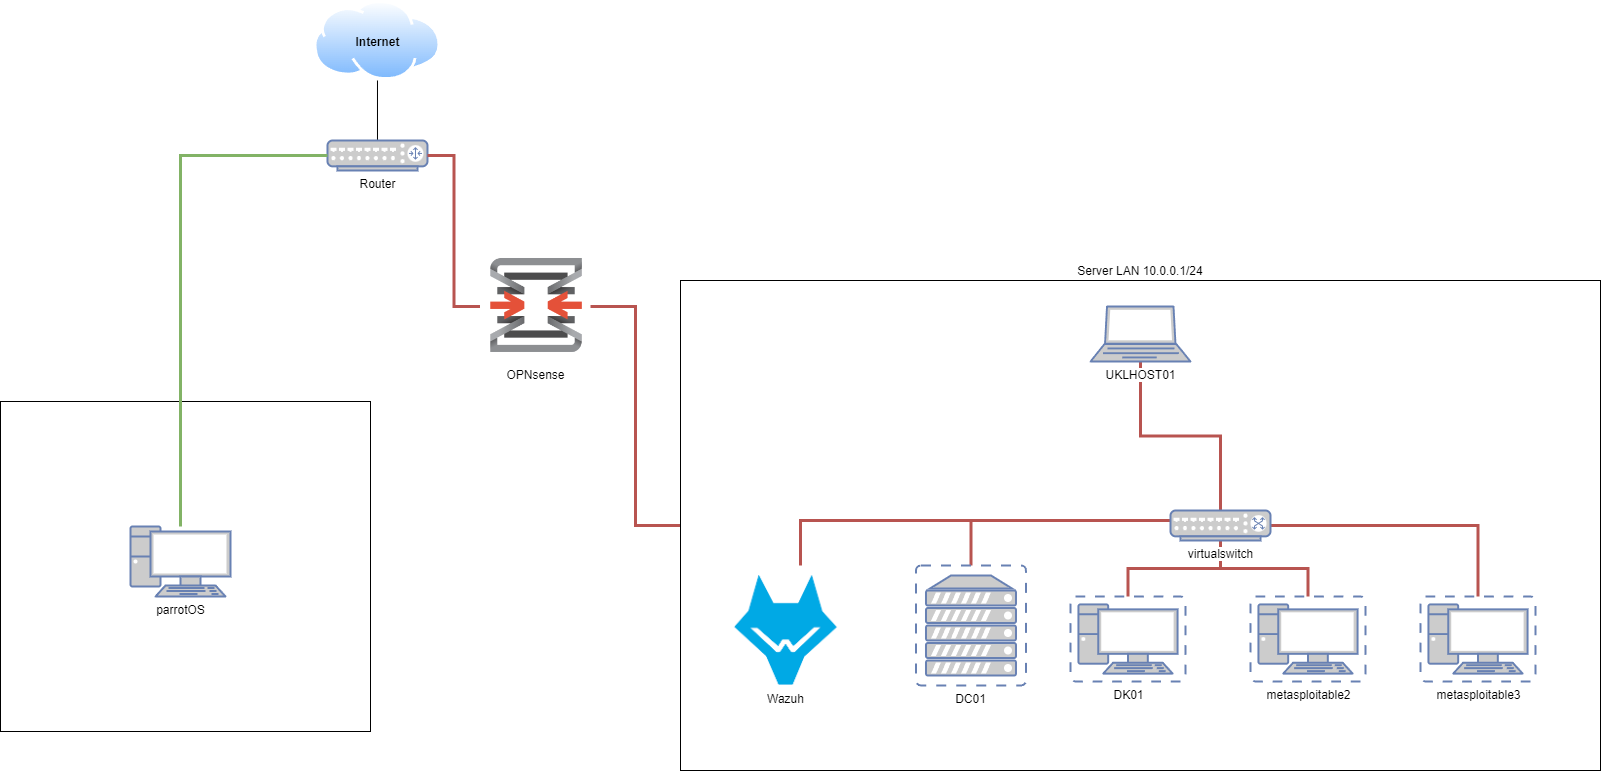

The diagram above was exported from draw.io. Its source (the exported page's mxGraphModel, read from the mxfile embedded in the PNG):
<mxGraphModel dx="1434" dy="746" grid="1" gridSize="10" guides="1" tooltips="1" connect="1" arrows="1" fold="1" page="1" pageScale="1" pageWidth="850" pageHeight="1100" math="0" shadow="0">
  <root>
    <mxCell id="0" />
    <mxCell id="1" parent="0" />
    <mxCell id="NKjzNciw6d-Np8U5m6hd-30" value="" style="rounded=0;whiteSpace=wrap;html=1;" parent="1" vertex="1">
      <mxGeometry x="570" y="441" width="370" height="330" as="geometry" />
    </mxCell>
    <mxCell id="WvSAXj-U3fcKRPUDyH-g-13" style="edgeStyle=orthogonalEdgeStyle;rounded=0;orthogonalLoop=1;jettySize=auto;html=1;fontColor=#ff0000;fillColor=#f8cecc;strokeColor=#b85450;strokeWidth=3;endArrow=none;endFill=0;" parent="1" source="NKjzNciw6d-Np8U5m6hd-19" target="NKjzNciw6d-Np8U5m6hd-21" edge="1">
      <mxGeometry relative="1" as="geometry" />
    </mxCell>
    <mxCell id="NKjzNciw6d-Np8U5m6hd-19" value="&lt;div style=&quot;text-align: justify;&quot;&gt;&lt;span style=&quot;background-color: initial;&quot;&gt;Server LAN 10.0.0.1&lt;/span&gt;&lt;span style=&quot;background-color: initial;&quot;&gt;/24&lt;/span&gt;&lt;/div&gt;" style="rounded=0;whiteSpace=wrap;html=1;labelPosition=center;verticalLabelPosition=top;align=center;verticalAlign=bottom;fontColor=#000000;" parent="1" vertex="1">
      <mxGeometry x="1250" y="320" width="920" height="490" as="geometry" />
    </mxCell>
    <object label="&lt;b&gt;Internet&lt;/b&gt;" Internet="" id="NKjzNciw6d-Np8U5m6hd-1">
      <mxCell style="image;aspect=fixed;perimeter=ellipsePerimeter;html=1;align=center;shadow=0;dashed=0;spacingTop=3;image=img/lib/active_directory/internet_cloud.svg;labelPosition=center;verticalLabelPosition=middle;verticalAlign=middle;labelBackgroundColor=none;" parent="1" vertex="1">
        <mxGeometry x="883.49" y="40" width="126.98" height="80" as="geometry" />
      </mxCell>
    </object>
    <mxCell id="te0PWkE3FjbvZ0Y3AQY4-10" style="edgeStyle=orthogonalEdgeStyle;rounded=0;orthogonalLoop=1;jettySize=auto;html=1;endArrow=none;endFill=0;" parent="1" source="NKjzNciw6d-Np8U5m6hd-3" target="NKjzNciw6d-Np8U5m6hd-1" edge="1">
      <mxGeometry relative="1" as="geometry" />
    </mxCell>
    <mxCell id="NKjzNciw6d-Np8U5m6hd-3" value="Router" style="fontColor=#000000;verticalAlign=top;verticalLabelPosition=bottom;labelPosition=center;align=center;html=1;outlineConnect=0;fillColor=#CCCCCC;strokeColor=#6881B3;gradientColor=none;gradientDirection=north;strokeWidth=2;shape=mxgraph.networks.router;" parent="1" vertex="1">
      <mxGeometry x="896.98" y="180" width="100" height="30" as="geometry" />
    </mxCell>
    <mxCell id="NKjzNciw6d-Np8U5m6hd-12" style="edgeStyle=orthogonalEdgeStyle;rounded=0;orthogonalLoop=1;jettySize=auto;html=1;endArrow=none;endFill=0;fillColor=#d5e8d4;strokeColor=#82b366;strokeWidth=3;" parent="1" source="NKjzNciw6d-Np8U5m6hd-3" target="NKjzNciw6d-Np8U5m6hd-11" edge="1">
      <mxGeometry relative="1" as="geometry">
        <mxPoint x="843" y="483.5" as="sourcePoint" />
      </mxGeometry>
    </mxCell>
    <mxCell id="NKjzNciw6d-Np8U5m6hd-11" value="parrotOS" style="fontColor=#000000;verticalAlign=top;verticalLabelPosition=bottom;labelPosition=center;align=center;html=1;outlineConnect=0;fillColor=#CCCCCC;strokeColor=#6881B3;gradientColor=none;gradientDirection=north;strokeWidth=2;shape=mxgraph.networks.pc;" parent="1" vertex="1">
      <mxGeometry x="700" y="566" width="100" height="70" as="geometry" />
    </mxCell>
    <mxCell id="WvSAXj-U3fcKRPUDyH-g-5" style="edgeStyle=orthogonalEdgeStyle;rounded=0;orthogonalLoop=1;jettySize=auto;html=1;endArrow=none;endFill=0;fillColor=#f8cecc;strokeColor=#b85450;strokeWidth=3;" parent="1" source="NKjzNciw6d-Np8U5m6hd-15" target="NKjzNciw6d-Np8U5m6hd-8" edge="1">
      <mxGeometry relative="1" as="geometry">
        <Array as="points">
          <mxPoint x="1540" y="560" />
        </Array>
      </mxGeometry>
    </mxCell>
    <mxCell id="NKjzNciw6d-Np8U5m6hd-15" value="DC01" style="fontColor=#000000;verticalAlign=top;verticalLabelPosition=bottom;labelPosition=center;align=center;html=1;outlineConnect=0;fillColor=#CCCCCC;strokeColor=#6881B3;gradientColor=none;gradientDirection=north;strokeWidth=2;shape=mxgraph.networks.virtual_server;" parent="1" vertex="1">
      <mxGeometry x="1485.49" y="605" width="110" height="120" as="geometry" />
    </mxCell>
    <mxCell id="WvSAXj-U3fcKRPUDyH-g-11" style="edgeStyle=orthogonalEdgeStyle;rounded=0;orthogonalLoop=1;jettySize=auto;html=1;entryX=0;entryY=0.5;entryDx=0;entryDy=0;entryPerimeter=0;endArrow=none;endFill=0;fillColor=#f8cecc;strokeColor=#b85450;strokeWidth=3;" parent="1" edge="1">
      <mxGeometry relative="1" as="geometry">
        <mxPoint x="1369.9988235294118" y="605.0599999999997" as="sourcePoint" />
        <mxPoint x="1754.94" y="555.0599999999997" as="targetPoint" />
        <Array as="points">
          <mxPoint x="1370" y="560" />
          <mxPoint x="1755" y="560" />
        </Array>
      </mxGeometry>
    </mxCell>
    <mxCell id="NKjzNciw6d-Np8U5m6hd-22" value="Wazuh" style="shape=image;html=1;verticalAlign=top;verticalLabelPosition=bottom;labelBackgroundColor=#ffffff;imageAspect=0;aspect=fixed;image=https://upload.wikimedia.org/wikipedia/commons/6/6c/Wazuh_blue.png;" parent="1" vertex="1">
      <mxGeometry x="1300" y="615" width="110" height="110" as="geometry" />
    </mxCell>
    <mxCell id="te0PWkE3FjbvZ0Y3AQY4-9" style="edgeStyle=orthogonalEdgeStyle;rounded=0;orthogonalLoop=1;jettySize=auto;html=1;entryX=1;entryY=0.5;entryDx=0;entryDy=0;entryPerimeter=0;endArrow=none;endFill=0;fillColor=#f8cecc;strokeColor=#b85450;strokeWidth=3;" parent="1" source="NKjzNciw6d-Np8U5m6hd-21" target="NKjzNciw6d-Np8U5m6hd-3" edge="1">
      <mxGeometry relative="1" as="geometry" />
    </mxCell>
    <mxCell id="NKjzNciw6d-Np8U5m6hd-21" value="OPNsense" style="shape=image;html=1;verticalAlign=top;verticalLabelPosition=bottom;labelBackgroundColor=#ffffff;imageAspect=0;aspect=fixed;image=https://pbs.twimg.com/profile_images/550182897550757888/7Ro0MJbW_400x400.png;" parent="1" vertex="1">
      <mxGeometry x="1050" y="291" width="110" height="110" as="geometry" />
    </mxCell>
    <mxCell id="WvSAXj-U3fcKRPUDyH-g-12" style="edgeStyle=orthogonalEdgeStyle;rounded=0;orthogonalLoop=1;jettySize=auto;html=1;endArrow=none;endFill=0;fillColor=#f8cecc;strokeColor=#b85450;strokeWidth=3;" parent="1" source="NKjzNciw6d-Np8U5m6hd-8" target="NKjzNciw6d-Np8U5m6hd-6" edge="1">
      <mxGeometry relative="1" as="geometry" />
    </mxCell>
    <mxCell id="WvSAXj-U3fcKRPUDyH-g-6" style="edgeStyle=orthogonalEdgeStyle;rounded=0;orthogonalLoop=1;jettySize=auto;html=1;exitX=0.5;exitY=0;exitDx=0;exitDy=0;exitPerimeter=0;entryX=0.5;entryY=1;entryDx=0;entryDy=0;entryPerimeter=0;endArrow=none;endFill=0;fillColor=#f8cecc;strokeColor=#b85450;strokeWidth=3;" parent="1" source="WvSAXj-U3fcKRPUDyH-g-2" target="NKjzNciw6d-Np8U5m6hd-8" edge="1">
      <mxGeometry relative="1" as="geometry" />
    </mxCell>
    <mxCell id="WvSAXj-U3fcKRPUDyH-g-2" value="&lt;font color=&quot;#000000&quot;&gt;DK01&lt;/font&gt;" style="fontColor=#0066CC;verticalAlign=top;verticalLabelPosition=bottom;labelPosition=center;align=center;html=1;outlineConnect=0;fillColor=#CCCCCC;strokeColor=#6881B3;gradientColor=none;gradientDirection=north;strokeWidth=2;shape=mxgraph.networks.virtual_pc;" parent="1" vertex="1">
      <mxGeometry x="1640" y="636" width="115" height="85" as="geometry" />
    </mxCell>
    <mxCell id="WvSAXj-U3fcKRPUDyH-g-10" style="edgeStyle=orthogonalEdgeStyle;rounded=0;orthogonalLoop=1;jettySize=auto;html=1;entryX=0.5;entryY=1;entryDx=0;entryDy=0;entryPerimeter=0;endArrow=none;endFill=0;fillColor=#f8cecc;strokeColor=#b85450;strokeWidth=3;" parent="1" source="WvSAXj-U3fcKRPUDyH-g-3" target="NKjzNciw6d-Np8U5m6hd-8" edge="1">
      <mxGeometry relative="1" as="geometry" />
    </mxCell>
    <mxCell id="WvSAXj-U3fcKRPUDyH-g-3" value="&lt;font color=&quot;#000000&quot;&gt;metasploitable2&lt;/font&gt;" style="fontColor=#0066CC;verticalAlign=top;verticalLabelPosition=bottom;labelPosition=center;align=center;html=1;outlineConnect=0;fillColor=#CCCCCC;strokeColor=#6881B3;gradientColor=none;gradientDirection=north;strokeWidth=2;shape=mxgraph.networks.virtual_pc;" parent="1" vertex="1">
      <mxGeometry x="1820" y="636" width="115" height="85" as="geometry" />
    </mxCell>
    <mxCell id="WvSAXj-U3fcKRPUDyH-g-8" style="edgeStyle=orthogonalEdgeStyle;rounded=0;orthogonalLoop=1;jettySize=auto;html=1;exitX=0.5;exitY=0;exitDx=0;exitDy=0;exitPerimeter=0;entryX=1;entryY=0.5;entryDx=0;entryDy=0;entryPerimeter=0;endArrow=none;endFill=0;fillColor=#f8cecc;strokeColor=#b85450;strokeWidth=3;" parent="1" source="WvSAXj-U3fcKRPUDyH-g-4" target="NKjzNciw6d-Np8U5m6hd-8" edge="1">
      <mxGeometry relative="1" as="geometry" />
    </mxCell>
    <mxCell id="WvSAXj-U3fcKRPUDyH-g-4" value="&lt;font color=&quot;#000000&quot;&gt;metasploitable3&lt;br&gt;&lt;br&gt;&lt;/font&gt;" style="fontColor=#0066CC;verticalAlign=top;verticalLabelPosition=bottom;labelPosition=center;align=center;html=1;outlineConnect=0;fillColor=#CCCCCC;strokeColor=#6881B3;gradientColor=none;gradientDirection=north;strokeWidth=2;shape=mxgraph.networks.virtual_pc;" parent="1" vertex="1">
      <mxGeometry x="1990" y="636" width="115" height="85" as="geometry" />
    </mxCell>
    <mxCell id="NKjzNciw6d-Np8U5m6hd-6" value="UKLHOST01" style="fontColor=#000000;verticalAlign=top;verticalLabelPosition=bottom;labelPosition=center;align=center;html=1;outlineConnect=0;fillColor=#CCCCCC;strokeColor=#6881B3;gradientColor=none;gradientDirection=north;strokeWidth=2;shape=mxgraph.networks.laptop;labelBackgroundColor=default;" parent="1" vertex="1">
      <mxGeometry x="1660" y="346" width="100" height="55" as="geometry" />
    </mxCell>
    <mxCell id="NKjzNciw6d-Np8U5m6hd-8" value="virtualswitch" style="fontColor=#000000;verticalAlign=top;verticalLabelPosition=bottom;labelPosition=center;align=center;html=1;outlineConnect=0;fillColor=#CCCCCC;strokeColor=#6881B3;gradientColor=none;gradientDirection=north;strokeWidth=2;shape=mxgraph.networks.switch;labelBackgroundColor=default;" parent="1" vertex="1">
      <mxGeometry x="1740" y="550" width="100" height="30" as="geometry" />
    </mxCell>
  </root>
</mxGraphModel>